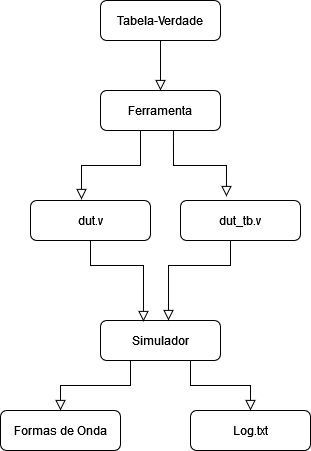

The diagram above was exported from draw.io. Its source (the exported page's mxGraphModel, read from the mxfile embedded in the PNG):
<mxGraphModel dx="868" dy="468" grid="1" gridSize="10" guides="1" tooltips="1" connect="1" arrows="1" fold="1" page="1" pageScale="1" pageWidth="827" pageHeight="1169" math="0" shadow="0">
  <root>
    <mxCell id="WIyWlLk6GJQsqaUBKTNV-0" />
    <mxCell id="WIyWlLk6GJQsqaUBKTNV-1" parent="WIyWlLk6GJQsqaUBKTNV-0" />
    <mxCell id="WIyWlLk6GJQsqaUBKTNV-2" value="" style="rounded=0;html=1;jettySize=auto;orthogonalLoop=1;fontSize=11;endArrow=block;endFill=0;endSize=8;strokeWidth=1;shadow=0;labelBackgroundColor=none;edgeStyle=orthogonalEdgeStyle;" parent="WIyWlLk6GJQsqaUBKTNV-1" source="WIyWlLk6GJQsqaUBKTNV-3" edge="1">
      <mxGeometry relative="1" as="geometry">
        <mxPoint x="220" y="170" as="targetPoint" />
      </mxGeometry>
    </mxCell>
    <mxCell id="WIyWlLk6GJQsqaUBKTNV-3" value="Tabela-Verdade" style="rounded=1;whiteSpace=wrap;html=1;fontSize=12;glass=0;strokeWidth=1;shadow=0;" parent="WIyWlLk6GJQsqaUBKTNV-1" vertex="1">
      <mxGeometry x="160" y="80" width="120" height="40" as="geometry" />
    </mxCell>
    <mxCell id="_jLCE7QQFbuZMJ1YPKTP-0" value="Ferramenta" style="rounded=1;whiteSpace=wrap;html=1;fontSize=12;glass=0;strokeWidth=1;shadow=0;" vertex="1" parent="WIyWlLk6GJQsqaUBKTNV-1">
      <mxGeometry x="160" y="170" width="120" height="40" as="geometry" />
    </mxCell>
    <mxCell id="_jLCE7QQFbuZMJ1YPKTP-1" value="dut.v" style="rounded=1;whiteSpace=wrap;html=1;fontSize=12;glass=0;strokeWidth=1;shadow=0;" vertex="1" parent="WIyWlLk6GJQsqaUBKTNV-1">
      <mxGeometry x="90" y="280" width="120" height="40" as="geometry" />
    </mxCell>
    <mxCell id="_jLCE7QQFbuZMJ1YPKTP-2" value="" style="rounded=0;html=1;jettySize=auto;orthogonalLoop=1;fontSize=11;endArrow=block;endFill=0;endSize=8;strokeWidth=1;shadow=0;labelBackgroundColor=none;edgeStyle=orthogonalEdgeStyle;exitX=0.75;exitY=1;exitDx=0;exitDy=0;entryX=0.425;entryY=-0.025;entryDx=0;entryDy=0;entryPerimeter=0;" edge="1" parent="WIyWlLk6GJQsqaUBKTNV-1" source="_jLCE7QQFbuZMJ1YPKTP-0" target="_jLCE7QQFbuZMJ1YPKTP-1">
      <mxGeometry relative="1" as="geometry">
        <mxPoint x="230" y="130" as="sourcePoint" />
        <mxPoint x="230" y="180" as="targetPoint" />
        <Array as="points">
          <mxPoint x="200" y="210" />
          <mxPoint x="200" y="245" />
          <mxPoint x="141" y="245" />
        </Array>
      </mxGeometry>
    </mxCell>
    <mxCell id="_jLCE7QQFbuZMJ1YPKTP-3" value="dut_tb.v" style="rounded=1;whiteSpace=wrap;html=1;fontSize=12;glass=0;strokeWidth=1;shadow=0;" vertex="1" parent="WIyWlLk6GJQsqaUBKTNV-1">
      <mxGeometry x="240" y="280" width="120" height="40" as="geometry" />
    </mxCell>
    <mxCell id="_jLCE7QQFbuZMJ1YPKTP-5" value="" style="rounded=0;html=1;jettySize=auto;orthogonalLoop=1;fontSize=11;endArrow=block;endFill=0;endSize=8;strokeWidth=1;shadow=0;labelBackgroundColor=none;edgeStyle=orthogonalEdgeStyle;exitX=0.608;exitY=1;exitDx=0;exitDy=0;exitPerimeter=0;entryX=0.383;entryY=-0.1;entryDx=0;entryDy=0;entryPerimeter=0;" edge="1" parent="WIyWlLk6GJQsqaUBKTNV-1" source="_jLCE7QQFbuZMJ1YPKTP-0" target="_jLCE7QQFbuZMJ1YPKTP-3">
      <mxGeometry relative="1" as="geometry">
        <mxPoint x="230" y="130" as="sourcePoint" />
        <mxPoint x="230" y="180" as="targetPoint" />
      </mxGeometry>
    </mxCell>
    <mxCell id="_jLCE7QQFbuZMJ1YPKTP-6" value="Simulador" style="rounded=1;whiteSpace=wrap;html=1;fontSize=12;glass=0;strokeWidth=1;shadow=0;" vertex="1" parent="WIyWlLk6GJQsqaUBKTNV-1">
      <mxGeometry x="160" y="400" width="120" height="40" as="geometry" />
    </mxCell>
    <mxCell id="_jLCE7QQFbuZMJ1YPKTP-7" value="" style="rounded=0;html=1;jettySize=auto;orthogonalLoop=1;fontSize=11;endArrow=block;endFill=0;endSize=8;strokeWidth=1;shadow=0;labelBackgroundColor=none;edgeStyle=orthogonalEdgeStyle;exitX=0.5;exitY=1;exitDx=0;exitDy=0;entryX=0.358;entryY=0.025;entryDx=0;entryDy=0;entryPerimeter=0;" edge="1" parent="WIyWlLk6GJQsqaUBKTNV-1" source="_jLCE7QQFbuZMJ1YPKTP-1" target="_jLCE7QQFbuZMJ1YPKTP-6">
      <mxGeometry relative="1" as="geometry">
        <mxPoint x="230" y="130" as="sourcePoint" />
        <mxPoint x="230" y="180" as="targetPoint" />
        <Array as="points">
          <mxPoint x="150" y="345" />
          <mxPoint x="203" y="345" />
        </Array>
      </mxGeometry>
    </mxCell>
    <mxCell id="_jLCE7QQFbuZMJ1YPKTP-8" value="" style="rounded=0;html=1;jettySize=auto;orthogonalLoop=1;fontSize=11;endArrow=block;endFill=0;endSize=8;strokeWidth=1;shadow=0;labelBackgroundColor=none;edgeStyle=orthogonalEdgeStyle;exitX=0.5;exitY=1;exitDx=0;exitDy=0;" edge="1" parent="WIyWlLk6GJQsqaUBKTNV-1" source="_jLCE7QQFbuZMJ1YPKTP-3">
      <mxGeometry relative="1" as="geometry">
        <mxPoint x="230" y="130" as="sourcePoint" />
        <mxPoint x="228" y="400" as="targetPoint" />
        <Array as="points">
          <mxPoint x="290" y="345" />
          <mxPoint x="228" y="345" />
        </Array>
      </mxGeometry>
    </mxCell>
    <mxCell id="_jLCE7QQFbuZMJ1YPKTP-9" value="Formas de Onda" style="rounded=1;whiteSpace=wrap;html=1;fontSize=12;glass=0;strokeWidth=1;shadow=0;" vertex="1" parent="WIyWlLk6GJQsqaUBKTNV-1">
      <mxGeometry x="60" y="490" width="120" height="40" as="geometry" />
    </mxCell>
    <mxCell id="_jLCE7QQFbuZMJ1YPKTP-10" value="Log.txt" style="rounded=1;whiteSpace=wrap;html=1;fontSize=12;glass=0;strokeWidth=1;shadow=0;" vertex="1" parent="WIyWlLk6GJQsqaUBKTNV-1">
      <mxGeometry x="250" y="490" width="120" height="40" as="geometry" />
    </mxCell>
    <mxCell id="_jLCE7QQFbuZMJ1YPKTP-11" value="" style="rounded=0;html=1;jettySize=auto;orthogonalLoop=1;fontSize=11;endArrow=block;endFill=0;endSize=8;strokeWidth=1;shadow=0;labelBackgroundColor=none;edgeStyle=orthogonalEdgeStyle;exitX=0.25;exitY=1;exitDx=0;exitDy=0;entryX=0.5;entryY=0;entryDx=0;entryDy=0;" edge="1" parent="WIyWlLk6GJQsqaUBKTNV-1" source="_jLCE7QQFbuZMJ1YPKTP-6" target="_jLCE7QQFbuZMJ1YPKTP-9">
      <mxGeometry relative="1" as="geometry">
        <mxPoint x="230" y="130" as="sourcePoint" />
        <mxPoint x="230" y="180" as="targetPoint" />
      </mxGeometry>
    </mxCell>
    <mxCell id="_jLCE7QQFbuZMJ1YPKTP-12" value="" style="rounded=0;html=1;jettySize=auto;orthogonalLoop=1;fontSize=11;endArrow=block;endFill=0;endSize=8;strokeWidth=1;shadow=0;labelBackgroundColor=none;edgeStyle=orthogonalEdgeStyle;exitX=0.75;exitY=1;exitDx=0;exitDy=0;entryX=0.5;entryY=0;entryDx=0;entryDy=0;" edge="1" parent="WIyWlLk6GJQsqaUBKTNV-1" source="_jLCE7QQFbuZMJ1YPKTP-6" target="_jLCE7QQFbuZMJ1YPKTP-10">
      <mxGeometry relative="1" as="geometry">
        <mxPoint x="240" y="140" as="sourcePoint" />
        <mxPoint x="240" y="190" as="targetPoint" />
      </mxGeometry>
    </mxCell>
  </root>
</mxGraphModel>